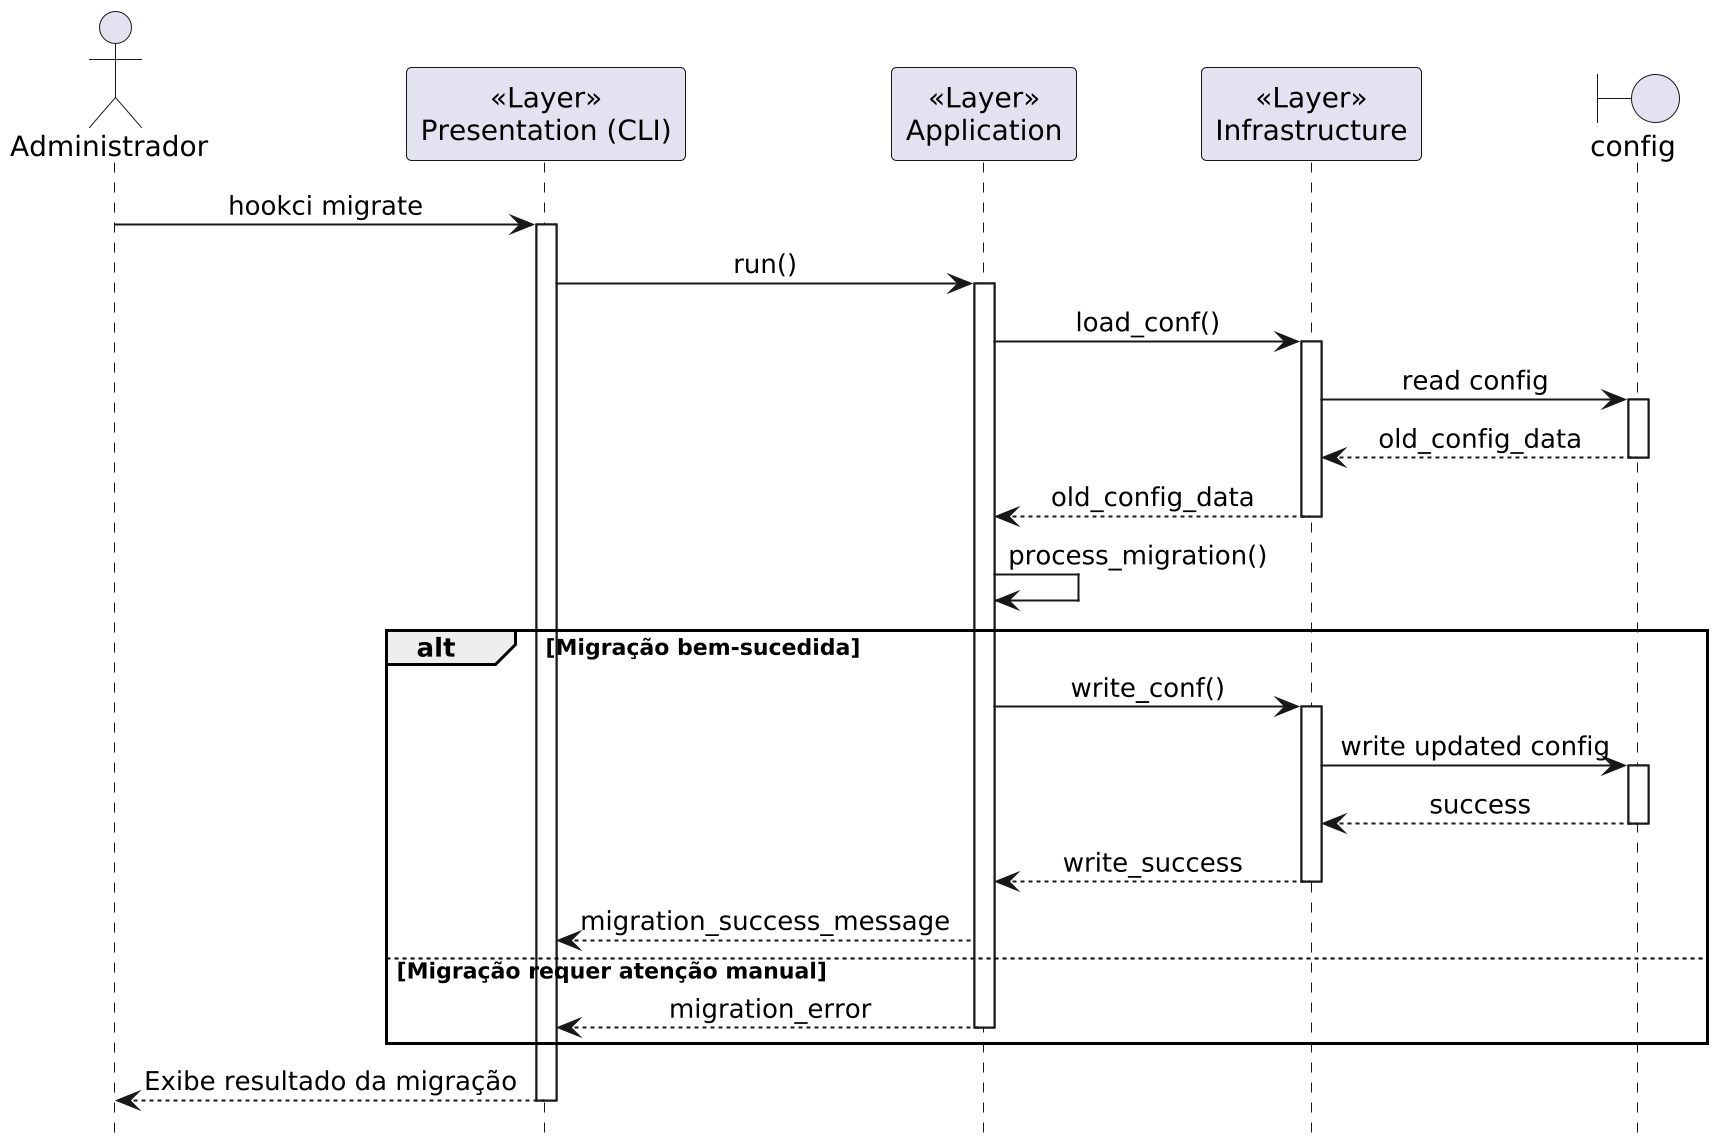

The diagram above was rendered by PlantUML. Its source (embedded in the PNG):
@startuml migrate
scale 2
!theme _none_
hide footbox
skinparam sequenceMessageAlign center

actor "Administrador" as User
participant "<<Layer>>\nPresentation (CLI)" as CLI
participant "<<Layer>>\nApplication" as App
participant "<<Layer>>\nInfrastructure" as Infra
boundary "config" as ConfigFile

User -> CLI : hookci migrate
activate CLI
CLI -> App : run()
activate App
App -> Infra : load_conf()
activate Infra
Infra -> ConfigFile : read config
activate ConfigFile
ConfigFile --> Infra : old_config_data
deactivate ConfigFile
Infra --> App : old_config_data
deactivate Infra
App -> App : process_migration()

alt Migração bem-sucedida
	App -> Infra : write_conf()
	activate Infra
	Infra -> ConfigFile : write updated config
	activate ConfigFile
	ConfigFile --> Infra : success
	deactivate ConfigFile
	Infra --> App : write_success
	deactivate Infra
	App --> CLI : migration_success_message
else Migração requer atenção manual
	App --> CLI : migration_error
	deactivate App
end

CLI --> User : Exibe resultado da migração
deactivate CLI
@enduml